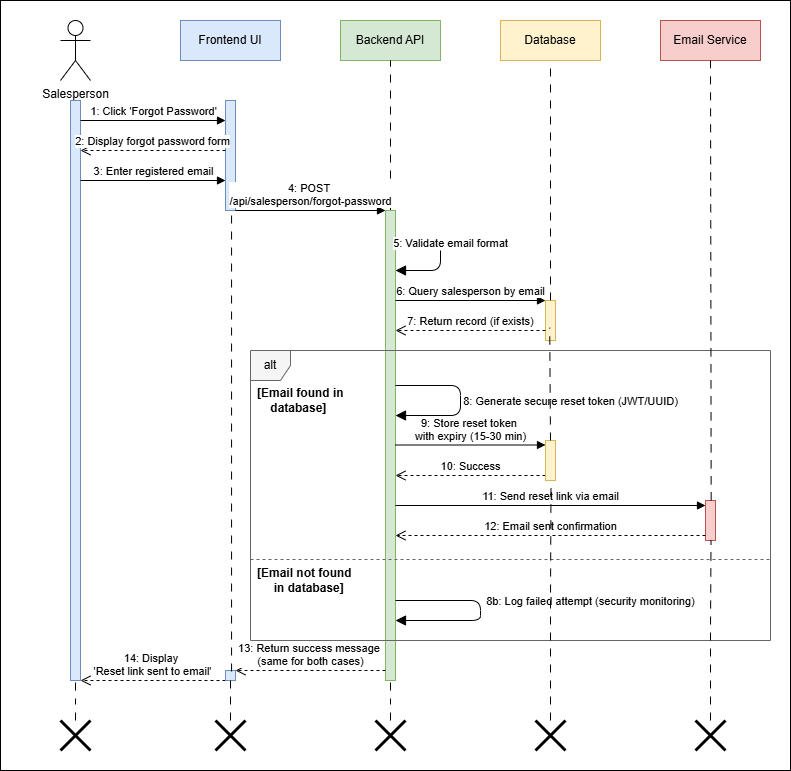

The diagram above was exported from draw.io. Its source (the exported page's mxGraphModel, read from the mxfile embedded in the PNG):
<mxGraphModel dx="1042" dy="634" grid="1" gridSize="10" guides="1" tooltips="1" connect="1" arrows="1" fold="1" page="1" pageScale="1" pageWidth="850" pageHeight="1100" math="0" shadow="0">
  <root>
    <mxCell id="0" />
    <mxCell id="1" parent="0" />
    <mxCell id="yNrC79pIyrJ-iB1kgrBe-50" value="" style="rounded=0;whiteSpace=wrap;html=1;" parent="1" vertex="1">
      <mxGeometry y="20" width="790" height="770" as="geometry" />
    </mxCell>
    <mxCell id="yNrC79pIyrJ-iB1kgrBe-1" value="Salesperson" style="shape=umlActor;verticalLabelPosition=bottom;verticalAlign=top;html=1;outlineConnect=0;" parent="1" vertex="1">
      <mxGeometry x="60" y="40" width="30" height="60" as="geometry" />
    </mxCell>
    <mxCell id="yNrC79pIyrJ-iB1kgrBe-2" value="" style="html=1;points=[];perimeter=orthogonalPerimeter;fillColor=#dae8fc;strokeColor=#6c8ebf;" parent="1" vertex="1">
      <mxGeometry x="70" y="120" width="10" height="580" as="geometry" />
    </mxCell>
    <mxCell id="yNrC79pIyrJ-iB1kgrBe-3" value="Frontend UI" style="rounded=0;whiteSpace=wrap;html=1;fillColor=#dae8fc;strokeColor=#6c8ebf;" parent="1" vertex="1">
      <mxGeometry x="180" y="40" width="100" height="40" as="geometry" />
    </mxCell>
    <mxCell id="yNrC79pIyrJ-iB1kgrBe-4" value="" style="html=1;points=[];perimeter=orthogonalPerimeter;fillColor=#dae8fc;strokeColor=#6c8ebf;" parent="1" vertex="1">
      <mxGeometry x="225" y="120" width="10" height="110" as="geometry" />
    </mxCell>
    <mxCell id="yNrC79pIyrJ-iB1kgrBe-5" value="Backend API" style="rounded=0;whiteSpace=wrap;html=1;fillColor=#d5e8d4;strokeColor=#82b366;" parent="1" vertex="1">
      <mxGeometry x="340" y="40" width="100" height="40" as="geometry" />
    </mxCell>
    <mxCell id="yNrC79pIyrJ-iB1kgrBe-35" value="" style="edgeStyle=orthogonalEdgeStyle;rounded=0;orthogonalLoop=1;jettySize=auto;html=1;entryX=0.5;entryY=1;entryDx=0;entryDy=0;endArrow=none;endFill=0;dashed=1;dashPattern=8 8;" parent="1" source="yNrC79pIyrJ-iB1kgrBe-6" target="yNrC79pIyrJ-iB1kgrBe-5" edge="1">
      <mxGeometry relative="1" as="geometry">
        <mxPoint x="390" y="150" as="targetPoint" />
      </mxGeometry>
    </mxCell>
    <mxCell id="yNrC79pIyrJ-iB1kgrBe-6" value="" style="html=1;points=[];perimeter=orthogonalPerimeter;fillColor=#d5e8d4;strokeColor=#82b366;" parent="1" vertex="1">
      <mxGeometry x="385" y="230" width="10" height="470" as="geometry" />
    </mxCell>
    <mxCell id="yNrC79pIyrJ-iB1kgrBe-7" value="Database" style="rounded=0;whiteSpace=wrap;html=1;fillColor=#fff2cc;strokeColor=#d6b656;" parent="1" vertex="1">
      <mxGeometry x="500" y="40" width="100" height="40" as="geometry" />
    </mxCell>
    <mxCell id="yNrC79pIyrJ-iB1kgrBe-8" value="" style="html=1;points=[];perimeter=orthogonalPerimeter;fillColor=#fff2cc;strokeColor=#d6b656;" parent="1" vertex="1">
      <mxGeometry x="545" y="320" width="10" height="40" as="geometry" />
    </mxCell>
    <mxCell id="yNrC79pIyrJ-iB1kgrBe-9" value="Email Service" style="rounded=0;whiteSpace=wrap;html=1;fillColor=#f8cecc;strokeColor=#b85450;" parent="1" vertex="1">
      <mxGeometry x="660" y="40" width="100" height="40" as="geometry" />
    </mxCell>
    <mxCell id="yNrC79pIyrJ-iB1kgrBe-10" value="" style="html=1;points=[];perimeter=orthogonalPerimeter;fillColor=#f8cecc;strokeColor=#b85450;" parent="1" vertex="1">
      <mxGeometry x="705" y="520" width="10" height="40" as="geometry" />
    </mxCell>
    <mxCell id="yNrC79pIyrJ-iB1kgrBe-11" value="1: Click 'Forgot Password'" style="html=1;verticalAlign=bottom;endArrow=block;entryX=0;entryY=0;" parent="1" edge="1">
      <mxGeometry width="80" relative="1" as="geometry">
        <mxPoint x="80" y="140" as="sourcePoint" />
        <mxPoint x="225" y="140" as="targetPoint" />
      </mxGeometry>
    </mxCell>
    <mxCell id="yNrC79pIyrJ-iB1kgrBe-12" value="2: Display forgot password form" style="html=1;verticalAlign=bottom;endArrow=open;dashed=1;endSize=8;exitX=0;exitY=0.95;" parent="1" edge="1">
      <mxGeometry relative="1" as="geometry">
        <mxPoint x="225" y="170" as="sourcePoint" />
        <mxPoint x="80" y="170" as="targetPoint" />
      </mxGeometry>
    </mxCell>
    <mxCell id="yNrC79pIyrJ-iB1kgrBe-13" value="3: Enter registered email" style="html=1;verticalAlign=bottom;endArrow=block;" parent="1" edge="1">
      <mxGeometry width="80" relative="1" as="geometry">
        <mxPoint x="80" y="200" as="sourcePoint" />
        <mxPoint x="225" y="200" as="targetPoint" />
      </mxGeometry>
    </mxCell>
    <mxCell id="yNrC79pIyrJ-iB1kgrBe-14" value="4: POST&amp;nbsp;&lt;div&gt;/api/salesperson/forgot-password&lt;/div&gt;" style="html=1;verticalAlign=bottom;endArrow=block;" parent="1" edge="1">
      <mxGeometry width="80" relative="1" as="geometry">
        <mxPoint x="235" y="230" as="sourcePoint" />
        <mxPoint x="385" y="230" as="targetPoint" />
      </mxGeometry>
    </mxCell>
    <mxCell id="yNrC79pIyrJ-iB1kgrBe-15" value="5: Validate email format" style="html=1;verticalAlign=bottom;endArrow=block;endSize=8;exitX=1;exitY=0;entryX=1;entryY=0.3;" parent="1" edge="1">
      <mxGeometry x="-0.0526" y="10" width="80" relative="1" as="geometry">
        <mxPoint x="395" y="260" as="sourcePoint" />
        <mxPoint x="395" y="290" as="targetPoint" />
        <Array as="points">
          <mxPoint x="440" y="260" />
          <mxPoint x="440" y="290" />
        </Array>
        <mxPoint as="offset" />
      </mxGeometry>
    </mxCell>
    <mxCell id="yNrC79pIyrJ-iB1kgrBe-16" value="6: Query salesperson by email" style="html=1;verticalAlign=bottom;endArrow=block;" parent="1" edge="1">
      <mxGeometry width="80" relative="1" as="geometry">
        <mxPoint x="395" y="320" as="sourcePoint" />
        <mxPoint x="545" y="320" as="targetPoint" />
      </mxGeometry>
    </mxCell>
    <mxCell id="yNrC79pIyrJ-iB1kgrBe-17" value="7: Return record (if exists)" style="html=1;verticalAlign=bottom;endArrow=open;dashed=1;endSize=8;" parent="1" edge="1">
      <mxGeometry relative="1" as="geometry">
        <mxPoint x="545" y="350" as="sourcePoint" />
        <mxPoint x="395" y="350" as="targetPoint" />
      </mxGeometry>
    </mxCell>
    <mxCell id="yNrC79pIyrJ-iB1kgrBe-18" value="alt" style="shape=umlFrame;whiteSpace=wrap;html=1;fillColor=#f5f5f5;strokeColor=#666666;width=40;height=30;" parent="1" vertex="1">
      <mxGeometry x="250" y="370" width="520" height="290" as="geometry" />
    </mxCell>
    <mxCell id="yNrC79pIyrJ-iB1kgrBe-19" value="[Email found in&amp;nbsp;&lt;div&gt;&amp;nbsp; &amp;nbsp; database]&lt;/div&gt;" style="text;html=1;strokeColor=none;fillColor=none;align=left;verticalAlign=middle;whiteSpace=wrap;rounded=0;fontStyle=1" parent="1" vertex="1">
      <mxGeometry x="255" y="410" width="105" height="20" as="geometry" />
    </mxCell>
    <mxCell id="yNrC79pIyrJ-iB1kgrBe-20" value="8: Generate secure reset token (JWT/UUID)" style="html=1;verticalAlign=bottom;endArrow=block;endSize=8;" parent="1" edge="1">
      <mxGeometry x="0.125" y="110" width="80" relative="1" as="geometry">
        <mxPoint x="395" y="405" as="sourcePoint" />
        <mxPoint x="395" y="435" as="targetPoint" />
        <Array as="points">
          <mxPoint x="460" y="405" />
          <mxPoint x="460" y="435" />
        </Array>
        <mxPoint as="offset" />
      </mxGeometry>
    </mxCell>
    <mxCell id="yNrC79pIyrJ-iB1kgrBe-21" value="9: Store reset token&amp;nbsp;&lt;div&gt;with expiry (15-30 min)&lt;/div&gt;" style="html=1;verticalAlign=bottom;endArrow=block;" parent="1" edge="1">
      <mxGeometry width="80" relative="1" as="geometry">
        <mxPoint x="395" y="464.5" as="sourcePoint" />
        <mxPoint x="545" y="464.5" as="targetPoint" />
      </mxGeometry>
    </mxCell>
    <mxCell id="yNrC79pIyrJ-iB1kgrBe-22" value="10: Success" style="html=1;verticalAlign=bottom;endArrow=open;dashed=1;endSize=8;" parent="1" edge="1">
      <mxGeometry relative="1" as="geometry">
        <mxPoint x="545" y="495" as="sourcePoint" />
        <mxPoint x="395" y="495" as="targetPoint" />
      </mxGeometry>
    </mxCell>
    <mxCell id="yNrC79pIyrJ-iB1kgrBe-23" value="11: Send reset link via email" style="html=1;verticalAlign=bottom;endArrow=block;" parent="1" edge="1">
      <mxGeometry width="80" relative="1" as="geometry">
        <mxPoint x="395" y="525" as="sourcePoint" />
        <mxPoint x="705" y="525" as="targetPoint" />
      </mxGeometry>
    </mxCell>
    <mxCell id="yNrC79pIyrJ-iB1kgrBe-24" value="12: Email sent confirmation" style="html=1;verticalAlign=bottom;endArrow=open;dashed=1;endSize=8;" parent="1" edge="1">
      <mxGeometry relative="1" as="geometry">
        <mxPoint x="705" y="555" as="sourcePoint" />
        <mxPoint x="395" y="555" as="targetPoint" />
      </mxGeometry>
    </mxCell>
    <mxCell id="yNrC79pIyrJ-iB1kgrBe-25" value="" style="line;strokeWidth=1;fillColor=none;align=left;verticalAlign=middle;spacingTop=-1;spacingLeft=3;spacingRight=3;rotatable=0;labelPosition=right;points=[];portConstraint=eastwest;strokeColor=#666666;dashed=1;" parent="1" vertex="1">
      <mxGeometry x="250" y="575" width="520" height="8" as="geometry" />
    </mxCell>
    <mxCell id="yNrC79pIyrJ-iB1kgrBe-26" value="[Email not found&amp;nbsp;&lt;div&gt;&amp;nbsp; &amp;nbsp; &amp;nbsp;in database]&lt;/div&gt;" style="text;html=1;strokeColor=none;fillColor=none;align=left;verticalAlign=middle;whiteSpace=wrap;rounded=0;fontStyle=1" parent="1" vertex="1">
      <mxGeometry x="255" y="590" width="200" height="20" as="geometry" />
    </mxCell>
    <mxCell id="yNrC79pIyrJ-iB1kgrBe-27" value="8b: Log failed attempt (security monitoring)" style="html=1;verticalAlign=bottom;endArrow=block;endSize=8;" parent="1" edge="1">
      <mxGeometry y="110" width="80" relative="1" as="geometry">
        <mxPoint x="395" y="620" as="sourcePoint" />
        <mxPoint x="395" y="640" as="targetPoint" />
        <Array as="points">
          <mxPoint x="480" y="620" />
          <mxPoint x="480" y="640" />
        </Array>
        <mxPoint as="offset" />
      </mxGeometry>
    </mxCell>
    <mxCell id="yNrC79pIyrJ-iB1kgrBe-28" value="13: Return success message&amp;nbsp;&lt;div&gt;(same for both cases)&lt;/div&gt;" style="html=1;verticalAlign=bottom;endArrow=open;dashed=1;endSize=8;" parent="1" edge="1">
      <mxGeometry relative="1" as="geometry">
        <mxPoint x="385" y="690" as="sourcePoint" />
        <mxPoint x="235" y="690" as="targetPoint" />
      </mxGeometry>
    </mxCell>
    <mxCell id="yNrC79pIyrJ-iB1kgrBe-29" value="14: Display&amp;nbsp;&lt;div&gt;'Reset link sent to email'&lt;/div&gt;" style="html=1;verticalAlign=bottom;endArrow=open;dashed=1;endSize=8;" parent="1" edge="1">
      <mxGeometry relative="1" as="geometry">
        <mxPoint x="225" y="700" as="sourcePoint" />
        <mxPoint x="80" y="700" as="targetPoint" />
      </mxGeometry>
    </mxCell>
    <mxCell id="yNrC79pIyrJ-iB1kgrBe-32" value="" style="html=1;points=[];perimeter=orthogonalPerimeter;fillColor=#fff2cc;strokeColor=#d6b656;" parent="1" vertex="1">
      <mxGeometry x="545" y="460" width="10" height="40" as="geometry" />
    </mxCell>
    <mxCell id="yNrC79pIyrJ-iB1kgrBe-33" value="" style="html=1;points=[];perimeter=orthogonalPerimeter;fillColor=#dae8fc;strokeColor=#6c8ebf;" parent="1" vertex="1">
      <mxGeometry x="225" y="690" width="10" height="10" as="geometry" />
    </mxCell>
    <mxCell id="yNrC79pIyrJ-iB1kgrBe-36" value="" style="endArrow=none;html=1;rounded=0;entryX=0.5;entryY=1;entryDx=0;entryDy=0;dashed=1;dashPattern=8 8;" parent="1" target="yNrC79pIyrJ-iB1kgrBe-7" edge="1">
      <mxGeometry width="50" height="50" relative="1" as="geometry">
        <mxPoint x="550" y="320" as="sourcePoint" />
        <mxPoint x="620" y="150" as="targetPoint" />
      </mxGeometry>
    </mxCell>
    <mxCell id="yNrC79pIyrJ-iB1kgrBe-37" value="" style="endArrow=none;html=1;rounded=0;exitX=0.5;exitY=0;exitDx=0;exitDy=0;exitPerimeter=0;entryX=0.42;entryY=0.68;entryDx=0;entryDy=0;entryPerimeter=0;dashed=1;dashPattern=8 8;" parent="1" source="yNrC79pIyrJ-iB1kgrBe-32" target="yNrC79pIyrJ-iB1kgrBe-8" edge="1">
      <mxGeometry width="50" height="50" relative="1" as="geometry">
        <mxPoint x="620" y="330" as="sourcePoint" />
        <mxPoint x="670" y="280" as="targetPoint" />
      </mxGeometry>
    </mxCell>
    <mxCell id="yNrC79pIyrJ-iB1kgrBe-38" value="" style="endArrow=none;html=1;rounded=0;exitX=0.567;exitY=-0.004;exitDx=0;exitDy=0;exitPerimeter=0;entryX=0.5;entryY=1;entryDx=0;entryDy=0;dashed=1;dashPattern=8 8;" parent="1" source="yNrC79pIyrJ-iB1kgrBe-10" target="yNrC79pIyrJ-iB1kgrBe-9" edge="1">
      <mxGeometry width="50" height="50" relative="1" as="geometry">
        <mxPoint x="705" y="495" as="sourcePoint" />
        <mxPoint x="760" y="325" as="targetPoint" />
      </mxGeometry>
    </mxCell>
    <mxCell id="yNrC79pIyrJ-iB1kgrBe-39" value="" style="endArrow=none;html=1;rounded=0;entryX=0.607;entryY=1.008;entryDx=0;entryDy=0;entryPerimeter=0;exitX=0.607;exitY=0.1;exitDx=0;exitDy=0;exitPerimeter=0;dashed=1;dashPattern=8 8;" parent="1" source="yNrC79pIyrJ-iB1kgrBe-33" target="yNrC79pIyrJ-iB1kgrBe-4" edge="1">
      <mxGeometry width="50" height="50" relative="1" as="geometry">
        <mxPoint x="140" y="340" as="sourcePoint" />
        <mxPoint x="190" y="290" as="targetPoint" />
      </mxGeometry>
    </mxCell>
    <mxCell id="yNrC79pIyrJ-iB1kgrBe-41" value="" style="edgeStyle=orthogonalEdgeStyle;rounded=0;orthogonalLoop=1;jettySize=auto;html=1;endArrow=none;endFill=0;dashed=1;dashPattern=8 8;" parent="1" source="yNrC79pIyrJ-iB1kgrBe-40" target="yNrC79pIyrJ-iB1kgrBe-33" edge="1">
      <mxGeometry relative="1" as="geometry" />
    </mxCell>
    <mxCell id="yNrC79pIyrJ-iB1kgrBe-40" value="" style="shape=umlDestroy;whiteSpace=wrap;html=1;strokeWidth=3;targetShapes=umlLifeline;" parent="1" vertex="1">
      <mxGeometry x="215" y="740" width="30" height="30" as="geometry" />
    </mxCell>
    <mxCell id="yNrC79pIyrJ-iB1kgrBe-42" value="" style="edgeStyle=orthogonalEdgeStyle;rounded=0;orthogonalLoop=1;jettySize=auto;html=1;endArrow=none;endFill=0;dashed=1;dashPattern=8 8;" parent="1" source="yNrC79pIyrJ-iB1kgrBe-43" edge="1">
      <mxGeometry relative="1" as="geometry">
        <mxPoint x="75" y="700" as="targetPoint" />
      </mxGeometry>
    </mxCell>
    <mxCell id="yNrC79pIyrJ-iB1kgrBe-43" value="" style="shape=umlDestroy;whiteSpace=wrap;html=1;strokeWidth=3;targetShapes=umlLifeline;" parent="1" vertex="1">
      <mxGeometry x="60" y="740" width="30" height="30" as="geometry" />
    </mxCell>
    <mxCell id="yNrC79pIyrJ-iB1kgrBe-44" value="" style="edgeStyle=orthogonalEdgeStyle;rounded=0;orthogonalLoop=1;jettySize=auto;html=1;endArrow=none;endFill=0;dashed=1;dashPattern=8 8;" parent="1" source="yNrC79pIyrJ-iB1kgrBe-45" edge="1">
      <mxGeometry relative="1" as="geometry">
        <mxPoint x="390" y="700" as="targetPoint" />
      </mxGeometry>
    </mxCell>
    <mxCell id="yNrC79pIyrJ-iB1kgrBe-45" value="" style="shape=umlDestroy;whiteSpace=wrap;html=1;strokeWidth=3;targetShapes=umlLifeline;" parent="1" vertex="1">
      <mxGeometry x="375" y="740" width="30" height="30" as="geometry" />
    </mxCell>
    <mxCell id="yNrC79pIyrJ-iB1kgrBe-46" value="" style="edgeStyle=orthogonalEdgeStyle;rounded=0;orthogonalLoop=1;jettySize=auto;html=1;endArrow=none;endFill=0;dashed=1;dashPattern=8 8;entryX=0.552;entryY=0.992;entryDx=0;entryDy=0;entryPerimeter=0;" parent="1" source="yNrC79pIyrJ-iB1kgrBe-47" target="yNrC79pIyrJ-iB1kgrBe-10" edge="1">
      <mxGeometry relative="1" as="geometry">
        <mxPoint x="710" y="700" as="targetPoint" />
      </mxGeometry>
    </mxCell>
    <mxCell id="yNrC79pIyrJ-iB1kgrBe-47" value="" style="shape=umlDestroy;whiteSpace=wrap;html=1;strokeWidth=3;targetShapes=umlLifeline;" parent="1" vertex="1">
      <mxGeometry x="695" y="740" width="30" height="30" as="geometry" />
    </mxCell>
    <mxCell id="yNrC79pIyrJ-iB1kgrBe-48" value="" style="edgeStyle=orthogonalEdgeStyle;rounded=0;orthogonalLoop=1;jettySize=auto;html=1;endArrow=none;endFill=0;dashed=1;dashPattern=8 8;entryX=0.551;entryY=1.033;entryDx=0;entryDy=0;entryPerimeter=0;" parent="1" source="yNrC79pIyrJ-iB1kgrBe-49" target="yNrC79pIyrJ-iB1kgrBe-32" edge="1">
      <mxGeometry relative="1" as="geometry">
        <mxPoint x="550" y="700" as="targetPoint" />
      </mxGeometry>
    </mxCell>
    <mxCell id="yNrC79pIyrJ-iB1kgrBe-49" value="" style="shape=umlDestroy;whiteSpace=wrap;html=1;strokeWidth=3;targetShapes=umlLifeline;" parent="1" vertex="1">
      <mxGeometry x="535" y="740" width="30" height="30" as="geometry" />
    </mxCell>
  </root>
</mxGraphModel>